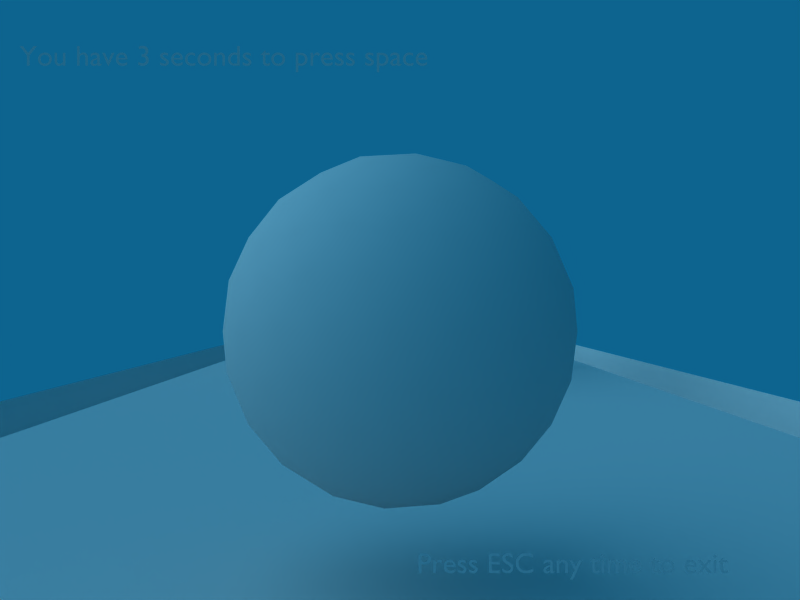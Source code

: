# Source: bowling_final.blend  (saved by Blender 2.66.0; exported with 4.5.12 LTS)
import bpy
from mathutils import Matrix  # noqa: F401  (used for matrix-valued properties, if any)

bpy.ops.wm.read_factory_settings(use_empty=True)
scene = bpy.context.scene
scene.name = 'Scene'

# ---- collections
col_collection_1 = bpy.data.collections.new('Collection 1'); scene.collection.children.link(col_collection_1)
col_collection_10 = bpy.data.collections.new('Collection 10'); scene.collection.children.link(col_collection_10)
col_collection_10.hide_render = True
col_collection_10.hide_viewport = True

# ---- world
world_world_001 = bpy.data.worlds.new('World.001'); scene.world = world_world_001
world_world_001.color = (0.05, 0.3907, 0.5611)
world_world_001.use_sun_shadow = False
world_world_001.sun_shadow_jitter_overblur = 0.0
world_world_001.cycles.sampling_method = 'MANUAL'
world_world_001.cycles.sample_map_resolution = 256

# ---- cameras
cam_camera = bpy.data.cameras.new('Camera')
cam_camera.clip_start = 1.0
cam_camera.clip_end = 100.0
cam_camera.lens = 35.0
cam_camera.sensor_width = 32.0
cam_camera.sensor_height = 18.0
cam_camera.ortho_scale = 7.314
cam_camera.dof.focus_distance = 0.0
cam_camera.dof.aperture_fstop = 128.0

# ---- lights
light_lamp = bpy.data.lights.new('Lamp', 'SUN')
light_lamp.transmission_factor = 0.0
light_lamp.angle = 1.571
light_lamp.energy = 1.0
light_lamp.shadow_buffer_clip_start = 0.5
light_lamp.shadow_soft_size = 1.0
light_lamp.shadow_cascade_max_distance = 1000.0
light_lamp.cycles.use_multiple_importance_sampling = False

# ---- meshes
me_circle = bpy.data.meshes.new('Circle')
me_circle.from_pydata([(0.3192, 1.823e-08, -0.828), (0.1449, 4.835e-09, -1.198), (0.2482, 4.879e-08, 0.02208), (0.2719, 1.335e-08, -0.9646), (0.1837, 5.795e-09, -1.152), (0.0516, 6.194e-09, -1.203), (0.09707, -0.09707, 0.3528), (0.0921, -0.0921, 0.4936), (0.03649, -0.03649, -1.203), (0.1299, -0.1299, -1.152), (0.1923, -0.1923, -0.9646), (0.254, -0.254, -0.6784), (0.2672, -0.2672, -0.4455), (0.2451, -0.2451, -0.2219), (0.1755, -0.1755, 0.02208), (0.1236, -0.1236, 0.1791), (0.0005815, -0.0005815, -1.204), (0.1025, -0.1025, -1.198), (0.1589, -0.1589, -1.076), (0.2257, -0.2257, -0.828), (0.266, -0.266, -0.5491), (0.2618, -0.2618, -0.3463), (0.2128, -0.2128, -0.08819), (0.09532, -0.09532, 1.139), (0.07087, -0.07087, 1.166), (0.03686, -0.03685, 1.192), (0.003581, -0.00358, 1.204), (0.1462, -0.1462, 0.1008), (0.1071, -0.1071, 0.272), (0.09233, -0.09233, 0.4218), (0.09922, -0.09921, 0.5807), (0.1164, -0.1164, 0.674), (0.1354, -0.1354, 0.7575), (0.1483, -0.1483, 0.8243), (0.156, -0.156, 0.8779), (0.1586, -0.1586, 0.9277), (0.1559, -0.1559, 0.9769), (0.1479, -0.1479, 1.024), (0.1347, -0.1347, 1.068), (0.1169, -0.1169, 1.107), (7.492e-08, -0.1654, 1.107), (6.54e-08, -0.1905, 1.068), (5.36e-08, -0.2091, 1.024), (5.328e-08, -0.2205, 0.9769), (5.464e-08, -0.2243, 0.9277), (5.585e-08, -0.2206, 0.8779), (5.631e-08, -0.2098, 0.8243), (5.631e-08, -0.1914, 0.7575), (4.096e-08, -0.1647, 0.674), (3.883e-08, -0.1403, 0.5807), (3.672e-08, -0.1306, 0.4218), (3.794e-08, -0.1514, 0.272), (3.888e-08, -0.2068, 0.1008), (-2.12e-08, -0.005063, 1.204), (1.525e-08, -0.05212, 1.192), (6.05e-08, -0.1002, 1.166), (7.065e-08, -0.1348, 1.139), (2.472e-08, -0.301, -0.08819), (-5.585e-09, -0.3702, -0.3463), (9.619e-09, -0.3762, -0.5491), (-5.553e-09, -0.3192, -0.828), (-6.854e-09, -0.2247, -1.076), (-4.714e-09, -0.1449, -1.198), (1.353e-08, -0.0008223, -1.204), (3.84e-08, -0.1748, 0.1791), (2.474e-08, -0.2482, 0.02208), (9.786e-09, -0.3466, -0.2219), (9.015e-09, -0.3778, -0.4455), (-4.675e-09, -0.3592, -0.6784), (-2.103e-08, -0.2719, -0.9646), (-7.699e-09, -0.1837, -1.152), (-6.974e-10, -0.0516, -1.203), (3.747e-08, -0.1303, 0.4936), (3.703e-08, -0.1373, 0.3528), (-0.09707, -0.09707, 0.3528), (-0.0921, -0.0921, 0.4936), (-0.03649, -0.03649, -1.203), (-0.1299, -0.1299, -1.152), (-0.1923, -0.1923, -0.9646), (-0.254, -0.254, -0.6784), (-0.2672, -0.2672, -0.4455), (-0.2451, -0.2451, -0.2219), (-0.1755, -0.1755, 0.02208), (-0.1236, -0.1236, 0.1791), (-0.0005815, -0.0005814, -1.204), (-0.1025, -0.1025, -1.198), (-0.1589, -0.1589, -1.076), (-0.2257, -0.2257, -0.828), (-0.266, -0.266, -0.5491), (-0.2618, -0.2618, -0.3463), (-0.2128, -0.2128, -0.08819), (-0.09532, -0.09532, 1.139), (-0.07087, -0.07087, 1.166), (-0.03686, -0.03686, 1.192), (-0.00358, -0.00358, 1.204), (-0.1462, -0.1462, 0.1008), (-0.1071, -0.1071, 0.272), (-0.09233, -0.09233, 0.4218), (-0.09921, -0.09921, 0.5807), (-0.1164, -0.1164, 0.674), (-0.1354, -0.1354, 0.7575), (-0.1483, -0.1483, 0.8243), (-0.156, -0.156, 0.8779), (-0.1586, -0.1586, 0.9277), (-0.1559, -0.1559, 0.9769), (-0.1479, -0.1479, 1.024), (-0.1347, -0.1347, 1.068), (-0.1169, -0.1169, 1.107), (-0.1654, 8.018e-08, 1.107), (-0.1905, 8.924e-08, 1.068), (-0.2091, 1.092e-07, 1.024), (-0.2205, 1.181e-07, 0.9769), (-0.2243, 1.151e-07, 0.9277), (-0.2206, 1.004e-07, 0.8779), (-0.2098, 1.064e-07, 0.8243), (-0.1914, 1.022e-07, 0.7575), (-0.1647, 1.178e-07, 0.674), (-0.1403, 1.136e-07, 0.5807), (-0.1306, 1.174e-07, 0.4218), (-0.1514, 1.146e-07, 0.272), (-0.2068, 1.211e-07, 0.1008), (-0.005063, 1.612e-07, 1.204), (-0.05212, 1.304e-07, 1.192), (-0.1002, 9.439e-08, 1.166), (-0.1348, 8.437e-08, 1.139), (-0.301, 1.355e-07, -0.08819), (-0.3702, 1.763e-07, -0.3463), (-0.3762, 1.656e-07, -0.5491), (-0.3192, 1.796e-07, -0.828), (-0.2247, 1.742e-07, -1.076), (-0.1449, 1.556e-07, -1.198), (-0.0008223, 1.288e-07, -1.204), (-0.1748, 1.197e-07, 0.1791), (-0.2482, 1.387e-07, 0.02208), (-0.3466, 1.615e-07, -0.2219), (-0.3778, 1.713e-07, -0.4455), (-0.3592, 1.79e-07, -0.6784), (-0.2719, 1.812e-07, -0.9646), (-0.1837, 1.687e-07, -1.152), (-0.0516, 1.496e-07, -1.203), (-0.1303, 1.155e-07, 0.4936), (-0.1373, 1.187e-07, 0.3528), (-0.09707, 0.09707, 0.3528), (-0.0921, 0.0921, 0.4936), (-0.03649, 0.03649, -1.203), (-0.1299, 0.1299, -1.152), (-0.1923, 0.1923, -0.9646), (-0.254, 0.254, -0.6784), (-0.2672, 0.2672, -0.4455), (-0.2451, 0.2451, -0.2219), (-0.1755, 0.1755, 0.02208), (-0.1236, 0.1236, 0.1791), (-0.0005814, 0.0005816, -1.204), (-0.1025, 0.1025, -1.198), (-0.1589, 0.1589, -1.076), (-0.2257, 0.2257, -0.828), (-0.266, 0.266, -0.5491), (-0.2618, 0.2618, -0.3463), (-0.2128, 0.2128, -0.08819), (-0.09532, 0.09532, 1.139), (-0.07087, 0.07087, 1.166), (-0.03686, 0.03686, 1.192), (-0.00358, 0.003581, 1.204), (-0.1462, 0.1462, 0.1008), (-0.1071, 0.1071, 0.272), (-0.09233, 0.09233, 0.4218), (-0.09921, 0.09922, 0.5807), (-0.1164, 0.1164, 0.674), (-0.1354, 0.1354, 0.7575), (-0.1483, 0.1483, 0.8243), (-0.156, 0.156, 0.8779), (-0.1586, 0.1586, 0.9277), (-0.1559, 0.1559, 0.9769), (-0.1479, 0.1479, 1.024), (-0.1347, 0.1347, 1.068), (-0.1169, 0.1169, 1.107), (9.877e-08, 0.1654, 1.107), (1.111e-07, 0.1905, 1.068), (1.377e-07, 0.2091, 1.024), (1.36e-07, 0.2205, 0.9769), (1.351e-07, 0.2243, 0.9277), (1.2e-07, 0.2206, 0.8779), (1.335e-07, 0.2098, 0.8243), (1.186e-07, 0.1914, 0.7575), (1.332e-07, 0.1647, 0.674), (1.206e-07, 0.1403, 0.5807), (1.233e-07, 0.1306, 0.4218), (1.221e-07, 0.1514, 0.272), (1.351e-07, 0.2068, 0.1008), (1.639e-07, 0.005064, 1.204), (1.281e-07, 0.05212, 1.192), (9.827e-08, 0.1002, 1.166), (8.879e-08, 0.1348, 1.139), (1.639e-07, 0.301, -0.08819), (2.234e-07, 0.3702, -0.3463), (2.09e-07, 0.3762, -0.5491), (1.949e-07, 0.3192, -0.828), (1.821e-07, 0.2247, -1.076), (1.63e-07, 0.1449, -1.198), (1.296e-07, 0.0008225, -1.204), (1.358e-07, 0.1748, 0.1791), (1.636e-07, 0.2482, 0.02208), (1.933e-07, 0.3466, -0.2219), (2.09e-07, 0.3778, -0.4455), (2.234e-07, 0.3592, -0.6784), (2.098e-07, 0.2719, -0.9646), (1.817e-07, 0.1837, -1.152), (1.582e-07, 0.0516, -1.203), (1.223e-07, 0.1303, 0.4936), (1.224e-07, 0.1373, 0.3528), (0.09707, 0.09707, 0.3528), (0.0921, 0.0921, 0.4936), (0.03649, 0.03649, -1.203), (0.1299, 0.1299, -1.152), (0.1923, 0.1923, -0.9646), (0.254, 0.254, -0.6784), (0.2672, 0.2672, -0.4455), (0.2451, 0.2451, -0.2219), (0.1755, 0.1755, 0.02208), (0.1236, 0.1236, 0.1791), (0.0005816, 0.0005816, -1.204), (0.1025, 0.1025, -1.198), (0.1589, 0.1589, -1.076), (0.2257, 0.2257, -0.828), (0.266, 0.266, -0.5491), (0.2618, 0.2618, -0.3463), (0.2128, 0.2128, -0.08819), (0.09532, 0.09532, 1.139), (0.07087, 0.07087, 1.166), (0.03686, 0.03686, 1.192), (0.003581, 0.00358, 1.204), (0.1462, 0.1462, 0.1008), (0.1071, 0.1071, 0.272), (0.09233, 0.09233, 0.4218), (0.09922, 0.09921, 0.5807), (0.1164, 0.1164, 0.674), (0.1354, 0.1354, 0.7575), (0.1483, 0.1483, 0.8243), (0.156, 0.156, 0.8779), (0.1586, 0.1586, 0.9277), (0.1559, 0.1559, 0.9769), (0.1479, 0.1479, 1.024), (0.1347, 0.1347, 1.068), (0.1169, 0.1169, 1.107), (0.1654, 7.44e-08, 1.107), (0.1905, 3.339e-08, 1.068), (0.2091, 1.168e-08, 1.024), (0.2205, -4.019e-09, 0.9769), (0.2243, 1.139e-09, 0.9277), (0.2206, -4.447e-09, 0.8779), (0.2098, -9.449e-09, 0.8243), (0.1914, -5.149e-09, 0.7575), (0.1647, -9.679e-09, 0.674), (0.1403, 1.452e-08, 0.5807), (0.1306, 1.599e-08, 0.4218), (0.1514, 2.43e-08, 0.272), (0.2068, 7.666e-09, 0.1008), (0.005064, 4.238e-07, 1.204), (0.05212, 2.992e-07, 1.192), (0.1002, 1.471e-07, 1.166), (0.1348, 1.082e-07, 1.139), (0.301, -3.674e-08, -0.08819), (0.3702, -1.044e-07, -0.3463), (0.3762, -7.523e-08, -0.5491), (0.2247, -3.74e-08, -1.076), (0.0008224, 1.032e-08, -1.204), (0.1748, -2.298e-09, 0.1791), (0.3466, -6.651e-08, -0.2219), (0.3778, -8.904e-08, -0.4455), (0.3592, -1.022e-07, -0.6784), (0.1303, 8.62e-09, 0.4936), (0.1373, 1.311e-08, 0.3528)], [], [(271, 6, 28, 255), (271, 254, 29, 6), (270, 7, 29, 254), (270, 253, 30, 7), (5, 8, 16, 265), (5, 1, 17, 8), (4, 9, 17, 1), (4, 264, 18, 9), (3, 10, 18, 264), (3, 0, 19, 10), (19, 0, 269, 11), (269, 263, 20, 11), (268, 12, 20, 263), (268, 262, 21, 12), (267, 13, 21, 262), (267, 261, 22, 13), (2, 14, 22, 261), (2, 256, 27, 14), (266, 15, 27, 256), (266, 255, 28, 15), (39, 244, 260, 23), (260, 259, 24, 23), (259, 258, 25, 24), (258, 257, 26, 25), (253, 252, 31, 30), (252, 251, 32, 31), (251, 250, 33, 32), (250, 249, 34, 33), (249, 248, 35, 34), (248, 247, 36, 35), (247, 246, 37, 36), (246, 245, 38, 37), (245, 244, 39, 38), (38, 39, 40, 41), (37, 38, 41, 42), (36, 37, 42, 43), (35, 36, 43, 44), (34, 35, 44, 45), (33, 34, 45, 46), (32, 33, 46, 47), (31, 32, 47, 48), (30, 31, 48, 49), (25, 26, 53, 54), (24, 25, 54, 55), (23, 24, 55, 56), (23, 56, 40, 39), (15, 28, 51, 64), (15, 64, 52, 27), (14, 27, 52, 65), (14, 65, 57, 22), (13, 22, 57, 66), (13, 66, 58, 21), (12, 21, 58, 67), (12, 67, 59, 20), (11, 20, 59, 68), (11, 68, 60, 19), (10, 19, 60, 69), (10, 69, 61, 18), (9, 18, 61, 70), (9, 70, 62, 17), (8, 17, 62, 71), (8, 71, 63, 16), (7, 30, 49, 72), (7, 72, 50, 29), (6, 29, 50, 73), (6, 73, 51, 28), (73, 74, 96, 51), (73, 50, 97, 74), (72, 75, 97, 50), (72, 49, 98, 75), (71, 76, 84, 63), (71, 62, 85, 76), (70, 77, 85, 62), (70, 61, 86, 77), (69, 78, 86, 61), (69, 60, 87, 78), (68, 79, 87, 60), (68, 59, 88, 79), (67, 80, 88, 59), (67, 58, 89, 80), (66, 81, 89, 58), (66, 57, 90, 81), (65, 82, 90, 57), (65, 52, 95, 82), (64, 83, 95, 52), (64, 51, 96, 83), (56, 91, 107, 40), (56, 55, 92, 91), (55, 54, 93, 92), (54, 53, 94, 93), (49, 48, 99, 98), (48, 47, 100, 99), (47, 46, 101, 100), (46, 45, 102, 101), (45, 44, 103, 102), (44, 43, 104, 103), (43, 42, 105, 104), (42, 41, 106, 105), (41, 40, 107, 106), (106, 107, 108, 109), (105, 106, 109, 110), (104, 105, 110, 111), (103, 104, 111, 112), (102, 103, 112, 113), (101, 102, 113, 114), (100, 101, 114, 115), (99, 100, 115, 116), (98, 99, 116, 117), (93, 94, 121, 122), (92, 93, 122, 123), (91, 92, 123, 124), (91, 124, 108, 107), (83, 96, 119, 132), (83, 132, 120, 95), (82, 95, 120, 133), (82, 133, 125, 90), (81, 90, 125, 134), (81, 134, 126, 89), (80, 89, 126, 135), (80, 135, 127, 88), (79, 88, 127, 136), (79, 136, 128, 87), (78, 87, 128, 137), (78, 137, 129, 86), (77, 86, 129, 138), (77, 138, 130, 85), (76, 85, 130, 139), (76, 139, 131, 84), (75, 98, 117, 140), (75, 140, 118, 97), (74, 97, 118, 141), (74, 141, 119, 96), (141, 142, 164, 119), (141, 118, 165, 142), (140, 143, 165, 118), (140, 117, 166, 143), (139, 144, 152, 131), (139, 130, 153, 144), (138, 145, 153, 130), (138, 129, 154, 145), (137, 146, 154, 129), (137, 128, 155, 146), (136, 147, 155, 128), (136, 127, 156, 147), (135, 148, 156, 127), (135, 126, 157, 148), (134, 149, 157, 126), (134, 125, 158, 149), (133, 150, 158, 125), (133, 120, 163, 150), (132, 151, 163, 120), (132, 119, 164, 151), (124, 159, 175, 108), (124, 123, 160, 159), (123, 122, 161, 160), (122, 121, 162, 161), (117, 116, 167, 166), (116, 115, 168, 167), (115, 114, 169, 168), (114, 113, 170, 169), (113, 112, 171, 170), (112, 111, 172, 171), (111, 110, 173, 172), (110, 109, 174, 173), (109, 108, 175, 174), (174, 175, 176, 177), (173, 174, 177, 178), (172, 173, 178, 179), (171, 172, 179, 180), (170, 171, 180, 181), (169, 170, 181, 182), (168, 169, 182, 183), (167, 168, 183, 184), (166, 167, 184, 185), (161, 162, 189, 190), (160, 161, 190, 191), (159, 160, 191, 192), (159, 192, 176, 175), (151, 164, 187, 200), (151, 200, 188, 163), (150, 163, 188, 201), (150, 201, 193, 158), (149, 158, 193, 202), (149, 202, 194, 157), (148, 157, 194, 203), (148, 203, 195, 156), (147, 156, 195, 204), (147, 204, 196, 155), (146, 155, 196, 205), (146, 205, 197, 154), (145, 154, 197, 206), (145, 206, 198, 153), (144, 153, 198, 207), (144, 207, 199, 152), (143, 166, 185, 208), (143, 208, 186, 165), (142, 165, 186, 209), (142, 209, 187, 164), (209, 210, 232, 187), (209, 186, 233, 210), (208, 211, 233, 186), (208, 185, 234, 211), (207, 212, 220, 199), (207, 198, 221, 212), (206, 213, 221, 198), (206, 197, 222, 213), (205, 214, 222, 197), (205, 196, 223, 214), (204, 215, 223, 196), (204, 195, 224, 215), (203, 216, 224, 195), (203, 194, 225, 216), (202, 217, 225, 194), (202, 193, 226, 217), (201, 218, 226, 193), (201, 188, 231, 218), (200, 219, 231, 188), (200, 187, 232, 219), (192, 227, 243, 176), (192, 191, 228, 227), (191, 190, 229, 228), (190, 189, 230, 229), (185, 184, 235, 234), (184, 183, 236, 235), (183, 182, 237, 236), (182, 181, 238, 237), (181, 180, 239, 238), (180, 179, 240, 239), (179, 178, 241, 240), (178, 177, 242, 241), (177, 176, 243, 242), (242, 243, 244, 245), (241, 242, 245, 246), (240, 241, 246, 247), (239, 240, 247, 248), (238, 239, 248, 249), (237, 238, 249, 250), (236, 237, 250, 251), (235, 236, 251, 252), (234, 235, 252, 253), (229, 230, 257, 258), (228, 229, 258, 259), (227, 228, 259, 260), (227, 260, 244, 243), (219, 232, 255, 266), (219, 266, 256, 231), (218, 231, 256, 2), (218, 2, 261, 226), (217, 226, 261, 267), (217, 267, 262, 225), (216, 225, 262, 268), (216, 268, 263, 224), (215, 224, 263, 269), (0, 223, 215, 269), (0, 3, 214, 223), (214, 3, 264, 222), (213, 222, 264, 4), (213, 4, 1, 221), (212, 221, 1, 5), (212, 5, 265, 220), (211, 234, 253, 270), (211, 270, 254, 233), (210, 233, 254, 271), (210, 271, 255, 232)])
me_circle.polygons.foreach_set('use_smooth', [True] * 264)
me_circle.materials.append(None)
me_circle.use_remesh_preserve_volume = False
me_circle.use_remesh_preserve_attributes = False
me_circle.use_mirror_vertex_groups = False
me_circle.update()
me_plane_001 = bpy.data.meshes.new('Plane.001')
me_plane_001.from_pydata([(1.0, 1.0, 0.0), (1.0, -1.0, 0.0), (-1.0, -1.0, 0.0), (-1.0, 1.0, 0.0)], [], [(0, 1, 2, 3)])
me_plane_001.use_remesh_preserve_volume = False
me_plane_001.use_remesh_preserve_attributes = False
me_plane_001.use_mirror_vertex_groups = False
me_plane_001.update()
me_plane = bpy.data.meshes.new('Plane')
me_plane.from_pydata([(2.9, 28.4, 0.0), (2.9, -28.45, 0.0), (-2.9, -28.45, 0.0), (-2.9, 28.4, 0.0), (2.9, -3.815e-06, 0.0), (-2.9, 4.768e-06, 0.0), (2.9, 14.5, 0.0), (2.9, -14.5, 0.0), (-2.9, -14.5, 0.0), (-2.9, 14.5, 0.0), (2.9, 21.75, 0.0), (2.9, 7.25, 0.0), (2.9, -21.75, 0.0), (2.9, -7.25, 0.0), (-2.9, -21.75, 0.0), (-2.9, -7.25, 0.0), (-2.9, 21.75, 0.0), (-2.9, 7.25, 0.0), (2.9, 25.37, 0.0), (2.9, 18.12, 0.0), (2.9, 3.625, 0.0), (2.9, 10.87, 0.0), (2.9, -25.38, 0.0), (2.9, -18.13, 0.0), (2.9, -3.625, 0.0), (2.9, -10.88, 0.0), (-2.9, -25.37, 0.0), (-2.9, -18.12, 0.0), (-2.9, -10.87, 0.0), (-2.9, -3.625, 0.0), (-2.9, 25.38, 0.0), (-2.9, 18.13, 0.0), (-2.9, 10.88, 0.0), (-2.9, 3.625, 0.0), (-3.185, -28.45, -0.3244), (-3.182, -25.32, -0.3368), (-3.182, -21.72, -0.3373), (-3.182, -18.1, -0.3373), (-3.182, -14.48, -0.3373), (-3.182, -7.24, -0.3373), (-3.182, -10.86, -0.3373), (-3.182, -3.62, -0.3373), (-3.182, 4.564e-06, -0.3373), (-3.185, 28.46, -0.3244), (-3.182, 25.32, -0.3368), (-3.182, 21.72, -0.3373), (-3.182, 18.1, -0.3373), (-3.182, 14.48, -0.3373), (-3.182, 7.24, -0.3373), (-3.182, 10.86, -0.3373), (-3.182, 3.62, -0.3373), (-3.872, -28.45, -0.3216), (-3.881, -25.32, -0.3334), (-3.881, -21.72, -0.334), (-3.881, -18.1, -0.334), (-3.881, -14.48, -0.334), (-3.881, -10.86, -0.334), (-3.881, -7.238, -0.334), (-3.881, -3.619, -0.334), (-3.881, 4.522e-06, -0.334), (-3.881, 25.32, -0.3334), (-3.872, 28.46, -0.3216), (-3.881, 21.72, -0.334), (-3.881, 18.1, -0.334), (-3.881, 14.48, -0.334), (-3.881, 10.86, -0.334), (-3.881, 7.238, -0.334), (-3.881, 3.619, -0.334), (-4.016, -25.3, -0.02015), (-4.006, -28.45, -0.04627), (-4.016, -21.72, -0.01866), (-4.016, -18.1, -0.01866), (-4.016, -14.48, -0.01866), (-4.016, -7.238, -0.01866), (-4.016, -10.86, -0.01866), (-4.016, -3.619, -0.01866), (-4.016, 4.536e-06, -0.01866), (-4.006, 28.49, -0.04627), (-4.016, 25.3, -0.02015), (-4.016, 21.72, -0.01866), (-4.016, 18.1, -0.01866), (-4.016, 14.48, -0.01866), (-4.016, 7.238, -0.01866), (-4.016, 10.86, -0.01866), (-4.016, 3.619, -0.01866), (3.185, 28.46, -0.3244), (3.182, 25.32, -0.3368), (3.182, 21.72, -0.3373), (3.182, 18.1, -0.3373), (3.182, 14.48, -0.3373), (3.182, 7.24, -0.3373), (3.182, 3.62, -0.3373), (3.182, -4.047e-06, -0.3373), (3.182, 10.86, -0.3373), (3.185, -28.45, -0.3244), (3.182, -25.32, -0.3368), (3.182, -21.72, -0.3373), (3.182, -18.1, -0.3373), (3.182, -14.48, -0.3373), (3.182, -7.24, -0.3373), (3.182, -3.62, -0.3373), (3.182, -10.86, -0.3373), (3.872, 28.46, -0.3216), (3.881, 25.32, -0.3334), (3.881, 21.72, -0.334), (3.881, 18.1, -0.334), (3.881, 14.48, -0.334), (3.881, 7.238, -0.334), (3.881, 3.619, -0.334), (3.881, -4.077e-06, -0.334), (3.881, 10.86, -0.334), (3.872, -28.45, -0.3216), (3.881, -25.32, -0.3334), (3.881, -21.72, -0.334), (3.881, -18.1, -0.334), (3.881, -14.48, -0.334), (3.881, -7.238, -0.334), (3.881, -3.619, -0.334), (3.881, -10.86, -0.334), (4.006, 28.49, -0.04627), (4.016, 25.3, -0.02015), (4.016, 21.72, -0.01866), (4.016, 18.1, -0.01866), (4.016, 14.48, -0.01866), (4.016, 7.238, -0.01866), (4.016, 3.619, -0.01866), (4.016, -4.084e-06, -0.01866), (4.016, 10.86, -0.01866), (4.006, -28.45, -0.04627), (4.016, -25.3, -0.02015), (4.016, -21.72, -0.01866), (4.016, -18.1, -0.01866), (4.016, -14.48, -0.01866), (4.016, -7.238, -0.01866), (4.016, -3.619, -0.01866), (4.016, -10.86, -0.01866), (3.539, 25.32, -0.3789), (3.539, 28.46, -0.3765), (3.539, 21.72, -0.3789), (3.539, 18.1, -0.3789), (3.539, 14.48, -0.3789), (3.539, 3.619, -0.3789), (3.539, 7.239, -0.3789), (3.539, -4.071e-06, -0.3789), (3.539, 10.86, -0.3789), (3.539, -28.45, -0.3765), (3.539, -25.32, -0.3789), (3.539, -21.72, -0.3789), (3.539, -18.1, -0.3789), (3.539, -14.48, -0.3789), (3.539, -7.239, -0.3789), (3.539, -3.619, -0.3789), (3.539, -10.86, -0.3789), (-3.539, -25.32, -0.3789), (-3.539, -28.45, -0.3765), (-3.539, -21.72, -0.3789), (-3.539, -18.1, -0.3789), (-3.539, -14.48, -0.3789), (-3.539, -7.239, -0.3789), (-3.539, -10.86, -0.3789), (-3.539, -3.619, -0.3789), (-3.539, 4.523e-06, -0.3789), (-3.539, 28.46, -0.3765), (-3.539, 25.32, -0.3789), (-3.539, 21.72, -0.3789), (-3.539, 18.1, -0.3789), (-3.539, 14.48, -0.3789), (-3.539, 10.86, -0.3789), (-3.539, 7.239, -0.3789), (-3.539, 3.619, -0.3789)], [], [(18, 0, 3, 30), (30, 16, 10, 18), (16, 31, 19, 10), (31, 9, 6, 19), (9, 32, 21, 6), (32, 17, 11, 21), (17, 33, 20, 11), (33, 5, 4, 20), (5, 29, 24, 4), (29, 15, 13, 24), (15, 28, 25, 13), (28, 8, 7, 25), (8, 27, 23, 7), (27, 14, 12, 23), (14, 26, 22, 12), (26, 2, 1, 22), (2, 26, 35, 34), (26, 14, 36, 35), (14, 27, 37, 36), (27, 8, 38, 37), (28, 15, 39, 40), (8, 28, 40, 38), (15, 29, 41, 39), (29, 5, 42, 41), (30, 3, 43, 44), (16, 30, 44, 45), (31, 16, 45, 46), (9, 31, 46, 47), (17, 32, 49, 48), (32, 9, 47, 49), (33, 17, 48, 50), (5, 33, 50, 42), (51, 52, 68, 69), (52, 53, 70, 68), (53, 54, 71, 70), (54, 55, 72, 71), (56, 57, 73, 74), (55, 56, 74, 72), (57, 58, 75, 73), (58, 59, 76, 75), (60, 61, 77, 78), (62, 60, 78, 79), (63, 62, 79, 80), (64, 63, 80, 81), (66, 65, 83, 82), (65, 64, 81, 83), (67, 66, 82, 84), (59, 67, 84, 76), (0, 18, 86, 85), (18, 10, 87, 86), (10, 19, 88, 87), (19, 6, 89, 88), (11, 20, 91, 90), (20, 4, 92, 91), (21, 11, 90, 93), (6, 21, 93, 89), (22, 1, 94, 95), (12, 22, 95, 96), (23, 12, 96, 97), (7, 23, 97, 98), (24, 13, 99, 100), (4, 24, 100, 92), (13, 25, 101, 99), (25, 7, 98, 101), (102, 103, 120, 119), (103, 104, 121, 120), (104, 105, 122, 121), (105, 106, 123, 122), (107, 108, 125, 124), (108, 109, 126, 125), (110, 107, 124, 127), (106, 110, 127, 123), (112, 111, 128, 129), (113, 112, 129, 130), (114, 113, 130, 131), (115, 114, 131, 132), (117, 116, 133, 134), (109, 117, 134, 126), (116, 118, 135, 133), (118, 115, 132, 135), (86, 136, 137, 85), (136, 103, 102, 137), (87, 138, 136, 86), (138, 104, 103, 136), (88, 139, 138, 87), (139, 105, 104, 138), (89, 140, 139, 88), (140, 106, 105, 139), (91, 141, 142, 90), (141, 108, 107, 142), (92, 143, 141, 91), (143, 109, 108, 141), (90, 142, 144, 93), (142, 107, 110, 144), (93, 144, 140, 89), (144, 110, 106, 140), (94, 145, 146, 95), (145, 111, 112, 146), (95, 146, 147, 96), (146, 112, 113, 147), (96, 147, 148, 97), (147, 113, 114, 148), (97, 148, 149, 98), (148, 114, 115, 149), (99, 150, 151, 100), (150, 116, 117, 151), (100, 151, 143, 92), (151, 117, 109, 143), (101, 152, 150, 99), (152, 118, 116, 150), (98, 149, 152, 101), (149, 115, 118, 152), (35, 153, 154, 34), (153, 52, 51, 154), (36, 155, 153, 35), (155, 53, 52, 153), (37, 156, 155, 36), (156, 54, 53, 155), (38, 157, 156, 37), (157, 55, 54, 156), (39, 158, 159, 40), (158, 57, 56, 159), (40, 159, 157, 38), (159, 56, 55, 157), (41, 160, 158, 39), (160, 58, 57, 158), (42, 161, 160, 41), (161, 59, 58, 160), (43, 162, 163, 44), (162, 61, 60, 163), (44, 163, 164, 45), (163, 60, 62, 164), (45, 164, 165, 46), (164, 62, 63, 165), (46, 165, 166, 47), (165, 63, 64, 166), (49, 167, 168, 48), (167, 65, 66, 168), (47, 166, 167, 49), (166, 64, 65, 167), (48, 168, 169, 50), (168, 66, 67, 169), (50, 169, 161, 42), (169, 67, 59, 161)])
me_plane.use_remesh_preserve_volume = False
me_plane.use_remesh_preserve_attributes = False
me_plane.use_mirror_vertex_groups = False
me_plane.update()
me_sphere = bpy.data.meshes.new('Sphere')
me_sphere.from_pydata([(0.0, 0.0, -0.6), (0.4342, -0.3154, -0.2683), (-0.1658, -0.5104, -0.2683), (-0.5367, 0.0, -0.2683), (-0.1658, 0.5104, -0.2683), (0.4342, 0.3154, -0.2683), (0.1658, -0.5104, 0.2683), (-0.4342, -0.3154, 0.2683), (-0.4342, 0.3154, 0.2683), (0.1658, 0.5104, 0.2683), (0.5367, 0.0, 0.2683), (0.0, 0.0, 0.6), (0.2552, -0.1854, -0.5104), (-0.09747, -0.3, -0.5104), (0.1577, -0.4854, -0.3154), (0.2552, 0.1854, -0.5104), (0.5104, 0.0, -0.3154), (-0.3154, 0.0, -0.5104), (-0.4129, -0.3, -0.3154), (-0.09747, 0.3, -0.5104), (-0.4129, 0.3, -0.3154), (0.1577, 0.4854, -0.3154), (0.5706, 0.1854, 0.0), (0.5706, -0.1854, 0.0), (0.3527, -0.4854, 0.0), (0.0, -0.6, 0.0), (-0.3527, -0.4854, 0.0), (-0.5706, -0.1854, 0.0), (-0.5706, 0.1854, 0.0), (-0.3527, 0.4854, 0.0), (0.0, 0.6, 0.0), (0.3527, 0.4854, 0.0), (0.4129, -0.3, 0.3154), (-0.1577, -0.4854, 0.3154), (-0.5104, 0.0, 0.3154), (-0.1577, 0.4854, 0.3154), (0.4129, 0.3, 0.3154), (0.3154, 0.0, 0.5104), (0.09747, -0.3, 0.5104), (-0.2552, -0.1854, 0.5104), (-0.2552, 0.1854, 0.5104), (0.09747, 0.3, 0.5104), (0.1326, -0.09637, -0.5772), (0.3583, -0.2603, -0.4048), (-0.1369, -0.4212, -0.4048), (-0.05067, -0.1559, -0.5772), (-0.004215, -0.5176, -0.3034), (0.3077, -0.4163, -0.3034), (0.1326, 0.09637, -0.5772), (0.3583, 0.2603, -0.4048), (0.491, -0.164, -0.3034), (0.491, 0.164, -0.3034), (-0.164, 0.0, -0.5772), (-0.4429, 0.0, -0.4048), (-0.3008, -0.4212, -0.3034), (-0.4936, -0.1559, -0.3034), (-0.05067, 0.1559, -0.5772), (-0.1369, 0.4212, -0.4048), (-0.4936, 0.1559, -0.3034), (-0.3008, 0.4212, -0.3034), (-0.004215, 0.5176, -0.3034), (0.3077, 0.4163, -0.3034), (0.5223, 0.2603, -0.1395), (0.5756, 0.09637, 0.1395), (0.5223, -0.2603, -0.1395), (0.5756, -0.09637, 0.1395), (0.409, -0.4163, -0.1395), (0.2695, -0.5176, 0.1395), (-0.0862, -0.5772, -0.1395), (0.0862, -0.5772, 0.1395), (-0.2695, -0.5176, -0.1395), (-0.409, -0.4163, 0.1395), (-0.5756, -0.09637, -0.1395), (-0.5223, -0.2603, 0.1395), (-0.5756, 0.09637, -0.1395), (-0.5223, 0.2603, 0.1395), (-0.2695, 0.5176, -0.1395), (-0.409, 0.4163, 0.1395), (-0.0862, 0.5772, -0.1395), (0.0862, 0.5772, 0.1395), (0.409, 0.4163, -0.1395), (0.2695, 0.5176, 0.1395), (0.3008, -0.4212, 0.3034), (0.4936, -0.1559, 0.3034), (0.004215, -0.5176, 0.3034), (-0.3077, -0.4163, 0.3034), (-0.491, -0.164, 0.3034), (-0.491, 0.164, 0.3034), (-0.3077, 0.4163, 0.3034), (0.004215, 0.5176, 0.3034), (0.3008, 0.4212, 0.3034), (0.4936, 0.1559, 0.3034), (0.4429, 0.0, 0.4048), (0.164, 0.0, 0.5772), (0.1369, -0.4212, 0.4048), (0.05067, -0.1559, 0.5772), (-0.3583, -0.2603, 0.4048), (-0.1326, -0.09637, 0.5772), (-0.3583, 0.2603, 0.4048), (-0.1326, 0.09637, 0.5772), (0.1369, 0.4212, 0.4048), (0.05067, 0.1559, 0.5772), (0.2171, -0.3527, -0.4342), (0.08292, -0.2552, -0.5367), (0.03167, -0.4129, -0.4342), (0.4025, -0.09747, -0.4342), (0.2683, 0.0, -0.5367), (0.4025, 0.09747, -0.4342), (-0.2683, -0.3154, -0.4342), (-0.2171, -0.1577, -0.5367), (-0.3829, -0.1577, -0.4342), (-0.3829, 0.1577, -0.4342), (-0.2171, 0.1577, -0.5367), (-0.2683, 0.3154, -0.4342), (0.03167, 0.4129, -0.4342), (0.08292, 0.2552, -0.5367), (0.2171, 0.3527, -0.4342), (0.5683, -0.09747, -0.1658), (0.5683, 0.09747, -0.1658), (0.6, 0.0, 0.0), (0.08292, -0.5706, -0.1658), (0.2683, -0.5104, -0.1658), (0.1854, -0.5706, 0.0), (-0.5171, -0.2552, -0.1658), (-0.4025, -0.4129, -0.1658), (-0.4854, -0.3527, 0.0), (-0.4025, 0.4129, -0.1658), (-0.5171, 0.2552, -0.1658), (-0.4854, 0.3527, 0.0), (0.2683, 0.5104, -0.1658), (0.08292, 0.5706, -0.1658), (0.1854, 0.5706, 0.0), (0.5171, -0.2552, 0.1658), (0.4854, -0.3527, 0.0), (0.4025, -0.4129, 0.1658), (-0.08292, -0.5706, 0.1658), (-0.1854, -0.5706, 0.0), (-0.2683, -0.5104, 0.1658), (-0.5683, -0.09747, 0.1658), (-0.6, 0.0, 0.0), (-0.5683, 0.09747, 0.1658), (-0.2683, 0.5104, 0.1658), (-0.1854, 0.5706, 0.0), (-0.08292, 0.5706, 0.1658), (0.4025, 0.4129, 0.1658), (0.4854, 0.3527, 0.0), (0.5171, 0.2552, 0.1658), (0.2683, -0.3154, 0.4342), (0.3829, -0.1577, 0.4342), (0.2171, -0.1577, 0.5367), (-0.2171, -0.3527, 0.4342), (-0.03167, -0.4129, 0.4342), (-0.08292, -0.2552, 0.5367), (-0.4025, 0.09747, 0.4342), (-0.4025, -0.09747, 0.4342), (-0.2683, 0.0, 0.5367), (-0.03167, 0.4129, 0.4342), (-0.2171, 0.3527, 0.4342), (-0.08292, 0.2552, 0.5367), (0.3829, 0.1577, 0.4342), (0.2683, 0.3154, 0.4342), (0.2171, 0.1577, 0.5367)], [], [(102, 47, 14), (47, 102, 43), (12, 43, 102), (43, 1, 47), (102, 103, 12), (103, 102, 104), (14, 104, 102), (104, 13, 103), (44, 46, 2), (46, 44, 104), (13, 104, 44), (104, 14, 46), (45, 103, 13), (103, 45, 42), (0, 42, 45), (42, 12, 103), (105, 16, 50), (50, 43, 105), (12, 105, 43), (43, 50, 1), (105, 12, 106), (106, 107, 105), (16, 105, 107), (107, 106, 15), (49, 5, 51), (51, 107, 49), (15, 49, 107), (107, 51, 16), (48, 15, 106), (106, 42, 48), (0, 48, 42), (42, 106, 12), (108, 54, 18), (54, 108, 44), (13, 44, 108), (44, 2, 54), (108, 109, 13), (109, 108, 110), (18, 110, 108), (110, 17, 109), (53, 55, 3), (55, 53, 110), (17, 110, 53), (110, 18, 55), (52, 109, 17), (109, 52, 45), (0, 45, 52), (45, 13, 109), (111, 58, 20), (58, 111, 53), (17, 53, 111), (53, 3, 58), (111, 112, 17), (112, 111, 113), (20, 113, 111), (113, 19, 112), (57, 59, 4), (59, 57, 113), (19, 113, 57), (113, 20, 59), (56, 112, 19), (112, 56, 52), (0, 52, 56), (52, 17, 112), (114, 60, 21), (60, 114, 57), (19, 57, 114), (57, 4, 60), (114, 115, 19), (115, 114, 116), (21, 116, 114), (116, 15, 115), (49, 61, 5), (61, 49, 116), (15, 116, 49), (116, 21, 61), (48, 115, 15), (115, 48, 56), (0, 56, 48), (56, 19, 115), (117, 23, 64), (64, 50, 117), (16, 117, 50), (50, 64, 1), (117, 16, 118), (118, 119, 117), (23, 117, 119), (119, 118, 22), (63, 10, 65), (65, 119, 63), (22, 63, 119), (119, 65, 23), (62, 22, 118), (118, 51, 62), (5, 62, 51), (51, 118, 16), (120, 25, 68), (68, 46, 120), (14, 120, 46), (46, 68, 2), (120, 14, 121), (121, 122, 120), (25, 120, 122), (122, 121, 24), (67, 6, 69), (69, 122, 67), (24, 67, 122), (122, 69, 25), (66, 24, 121), (121, 47, 66), (1, 66, 47), (47, 121, 14), (123, 27, 72), (72, 55, 123), (18, 123, 55), (55, 72, 3), (123, 18, 124), (124, 125, 123), (27, 123, 125), (125, 124, 26), (71, 7, 73), (73, 125, 71), (26, 71, 125), (125, 73, 27), (70, 26, 124), (124, 54, 70), (2, 70, 54), (54, 124, 18), (126, 29, 76), (76, 59, 126), (20, 126, 59), (59, 76, 4), (126, 20, 127), (127, 128, 126), (29, 126, 128), (128, 127, 28), (75, 8, 77), (77, 128, 75), (28, 75, 128), (128, 77, 29), (74, 28, 127), (127, 58, 74), (3, 74, 58), (58, 127, 20), (129, 31, 80), (80, 61, 129), (21, 129, 61), (61, 80, 5), (129, 21, 130), (130, 131, 129), (31, 129, 131), (131, 130, 30), (79, 9, 81), (81, 131, 79), (30, 79, 131), (131, 81, 31), (78, 30, 130), (130, 60, 78), (4, 78, 60), (60, 130, 21), (132, 83, 32), (83, 132, 65), (23, 65, 132), (65, 10, 83), (132, 133, 23), (133, 132, 134), (32, 134, 132), (134, 24, 133), (67, 82, 6), (82, 67, 134), (24, 134, 67), (134, 32, 82), (66, 133, 24), (133, 66, 64), (1, 64, 66), (64, 23, 133), (135, 84, 33), (84, 135, 69), (25, 69, 135), (69, 6, 84), (135, 136, 25), (136, 135, 137), (33, 137, 135), (137, 26, 136), (71, 85, 7), (85, 71, 137), (26, 137, 71), (137, 33, 85), (70, 136, 26), (136, 70, 68), (2, 68, 70), (68, 25, 136), (138, 86, 34), (86, 138, 73), (27, 73, 138), (73, 7, 86), (138, 139, 27), (139, 138, 140), (34, 140, 138), (140, 28, 139), (75, 87, 8), (87, 75, 140), (28, 140, 75), (140, 34, 87), (74, 139, 28), (139, 74, 72), (3, 72, 74), (72, 27, 139), (141, 88, 35), (88, 141, 77), (29, 77, 141), (77, 8, 88), (141, 142, 29), (142, 141, 143), (35, 143, 141), (143, 30, 142), (79, 89, 9), (89, 79, 143), (30, 143, 79), (143, 35, 89), (78, 142, 30), (142, 78, 76), (4, 76, 78), (76, 29, 142), (144, 90, 36), (90, 144, 81), (31, 81, 144), (81, 9, 90), (144, 145, 31), (145, 144, 146), (36, 146, 144), (146, 22, 145), (63, 91, 10), (91, 63, 146), (22, 146, 63), (146, 36, 91), (62, 145, 22), (145, 62, 80), (5, 80, 62), (80, 31, 145), (147, 38, 94), (94, 82, 147), (32, 147, 82), (82, 94, 6), (147, 32, 148), (148, 149, 147), (38, 147, 149), (149, 148, 37), (93, 11, 95), (95, 149, 93), (37, 93, 149), (149, 95, 38), (92, 37, 148), (148, 83, 92), (10, 92, 83), (83, 148, 32), (150, 39, 96), (96, 85, 150), (33, 150, 85), (85, 96, 7), (150, 33, 151), (151, 152, 150), (39, 150, 152), (152, 151, 38), (95, 11, 97), (97, 152, 95), (38, 95, 152), (152, 97, 39), (94, 38, 151), (151, 84, 94), (6, 94, 84), (84, 151, 33), (153, 40, 98), (98, 87, 153), (34, 153, 87), (87, 98, 8), (153, 34, 154), (154, 155, 153), (40, 153, 155), (155, 154, 39), (97, 11, 99), (99, 155, 97), (39, 97, 155), (155, 99, 40), (96, 39, 154), (154, 86, 96), (7, 96, 86), (86, 154, 34), (156, 41, 100), (100, 89, 156), (35, 156, 89), (89, 100, 9), (156, 35, 157), (157, 158, 156), (41, 156, 158), (158, 157, 40), (99, 11, 101), (101, 158, 99), (40, 99, 158), (158, 101, 41), (98, 40, 157), (157, 88, 98), (8, 98, 88), (88, 157, 35), (159, 37, 92), (92, 91, 159), (36, 159, 91), (91, 92, 10), (159, 36, 160), (160, 161, 159), (37, 159, 161), (161, 160, 41), (101, 11, 93), (93, 161, 101), (41, 101, 161), (161, 93, 37), (100, 41, 160), (160, 90, 100), (9, 100, 90), (90, 160, 36)])
me_sphere.polygons.foreach_set('use_smooth', [True] * 320)
me_sphere.use_remesh_preserve_volume = False
me_sphere.use_remesh_preserve_attributes = False
me_sphere.use_mirror_vertex_groups = False
me_sphere.update()
me_circle_001 = bpy.data.meshes.new('Circle.001')
me_circle_001.from_pydata([(0.601, 0.7084, 4.753e-10), (0.6983, 0.5589, 4.665e-10), (0.7705, 0.3885, 4.665e-10), (0.815, 0.2036, 4.655e-10), (0.83, 0.01093, 4.324e-10), (0.8149, -0.1862, -2.355e-12), (0.7714, -0.4021, -2.745e-09), (0.6961, -0.6764, -1.186e-08), (0.5844, -1.025, -2.931e-08), (0.4811, -1.421, -5.336e-08), (0.4393, -2.101, -9.872e-08), (0.5278, -2.738, -1.421e-07), (0.7641, -3.468, -1.821e-07), (-0.02479, 1.086, 6.048e-09), (0.1618, 1.04, 4.527e-09), (0.348, 0.9371, 1.613e-09), (0.4826, 0.8331, 6.34e-10), (1.155, -4.252, -2.124e-07), (1.438, -5.308, -2.551e-07), (1.463, -6.138, -2.893e-07), (1.229, -7.283, -3.365e-07), (0.8391, -8.307, -3.787e-07), (0.5425, -8.776, -3.983e-07), (-0.02479, -8.794, -3.991e-07), (0.6274, -3.133, -1.654e-07), (0.9378, -3.798, -1.951e-07), (1.342, -4.8, -2.343e-07), (1.47, -5.714, -2.718e-07), (1.393, -6.667, -3.111e-07), (1.033, -7.847, -3.597e-07), (0.6735, -8.611, -3.913e-07), (0.1858, -8.791, -3.992e-07), (0.438, -1.794, -7.757e-08), (0.4679, -2.396, -1.196e-07)], [(0, 1), (1, 2), (2, 3), (3, 4), (4, 5), (5, 6), (6, 7), (7, 8), (8, 9), (13, 14), (14, 15), (15, 16), (0, 16), (11, 24), (12, 24), (12, 25), (17, 25), (17, 26), (18, 26), (18, 27), (19, 27), (19, 28), (20, 28), (20, 29), (21, 29), (21, 30), (22, 30), (22, 31), (23, 31), (9, 32), (10, 32), (10, 33), (11, 33)], [])
me_circle_001.use_remesh_preserve_volume = False
me_circle_001.use_remesh_preserve_attributes = False
me_circle_001.use_mirror_vertex_groups = False
me_circle_001.update()

# ---- curves / text
txt_text = bpy.data.curves.new('Text', 'FONT')
txt_text.dimensions = '2D'
txt_text.body = 'You have 3 seconds to press space'
txt_text.use_path_clamp = True
txt_text.bevel_resolution = 0
txt_text.size = 0.08
txt_text_002 = bpy.data.curves.new('Text.002', 'FONT')
txt_text_002.dimensions = '2D'
txt_text_002.body = 'Press ESC any time to exit'
txt_text_002.use_path_clamp = True
txt_text_002.bevel_resolution = 0
txt_text_002.size = 0.08

# ---- objects
ob_text = bpy.data.objects.new('Text', txt_text)
ob_pine_005 = bpy.data.objects.new('Pine.005', me_circle)
ob_pine_004 = bpy.data.objects.new('Pine.004', me_circle)
ob_pine_003 = bpy.data.objects.new('Pine.003', me_circle)
ob_pine_002 = bpy.data.objects.new('Pine.002', me_circle)
ob_pine_001 = bpy.data.objects.new('Pine.001', me_circle)
ob_plane_001 = bpy.data.objects.new('Plane.001', me_plane_001)
ob_lamp = bpy.data.objects.new('Lamp', light_lamp)
ob_pine = bpy.data.objects.new('Pine', me_circle)
ob_plane = bpy.data.objects.new('Plane', me_plane)
ob_ball = bpy.data.objects.new('Ball', me_sphere)
ob_camera = bpy.data.objects.new('Camera', cam_camera)
ob_text_001 = bpy.data.objects.new('Text.001', txt_text_002)
ob_circle_001 = bpy.data.objects.new('Circle.001', me_circle_001)

# ---- transforms, parenting, visibility, modifiers, constraints
ob_text.location = (-0.6523, -28.5, 2.402)
ob_text.rotation_euler = (1.571, -0.0, 0.0)
ob_text.scale = (0.6179, 0.6179, 0.6179)
ob_text.lineart.crease_threshold = 0.0
ob_pine_005.location = (-1.385, -16.52, 2.412)
ob_pine_005.lock_rotations_4d = False
ob_pine_005.empty_display_type = 'ARROWS'
ob_pine_005.color = (0.0, 0.0, 0.0, 1.0)
ob_pine_005.lineart.crease_threshold = 0.0
ob_pine_004.location = (0.1497, -16.43, 2.412)
ob_pine_004.lock_rotations_4d = False
ob_pine_004.empty_display_type = 'ARROWS'
ob_pine_004.color = (0.0, 0.0, 0.0, 1.0)
ob_pine_004.lineart.crease_threshold = 0.0
ob_pine_003.location = (1.528, -16.4, 2.412)
ob_pine_003.lock_rotations_4d = False
ob_pine_003.empty_display_type = 'ARROWS'
ob_pine_003.color = (0.0, 0.0, 0.0, 1.0)
ob_pine_003.lineart.crease_threshold = 0.0
ob_pine_002.location = (0.8389, -17.83, 2.412)
ob_pine_002.lock_rotations_4d = False
ob_pine_002.empty_display_type = 'ARROWS'
ob_pine_002.color = (0.0, 0.0, 0.0, 1.0)
ob_pine_002.lineart.crease_threshold = 0.0
ob_pine_001.location = (-0.6045, -17.85, 2.412)
ob_pine_001.lock_rotations_4d = False
ob_pine_001.empty_display_type = 'ARROWS'
ob_pine_001.color = (0.0, 0.0, 0.0, 1.0)
ob_pine_001.lineart.crease_threshold = 0.0
ob_plane_001.location = (-0.04966, 67.33, -16.2)
ob_plane_001.scale = (-22.3, -22.3, -22.3)
ob_plane_001.lock_rotations_4d = False
ob_plane_001.empty_display_type = 'ARROWS'
ob_plane_001.color = (0.0, 0.0, 0.0, 1.0)
ob_plane_001.lineart.crease_threshold = 0.0
ob_lamp.location = (-9.568, -2.426, 3.84)
ob_lamp.rotation_euler = (0.3578, -0.7391, -0.2467)
ob_lamp.lock_rotations_4d = False
ob_lamp.empty_display_type = 'ARROWS'
ob_lamp.color = (0.0, 0.0, 0.0, 1.0)
ob_lamp.lineart.crease_threshold = 0.0
ob_pine.location = (0.08469, -19.38, 2.412)
ob_pine.lock_rotations_4d = False
ob_pine.empty_display_type = 'ARROWS'
ob_pine.color = (0.0, 0.0, 0.0, 1.0)
ob_pine.lineart.crease_threshold = 0.0
ob_plane.location = (0.0, 5.542, 1.0)
ob_plane.scale = (1.0, 1.242, 1.0)
ob_plane.lock_rotations_4d = False
ob_plane.empty_display_type = 'ARROWS'
ob_plane.color = (0.0, 0.0, 0.0, 1.0)
ob_plane.lineart.crease_threshold = 0.0
ob_ball.location = (0.0, -27.0, 1.9)
ob_ball.lock_rotations_4d = False
ob_ball.empty_display_type = 'ARROWS'
ob_ball.color = (0.0, 0.0, 0.0, 1.0)
ob_ball.lineart.crease_threshold = 0.0
ob_camera.location = (0.0, -30.0, 2.0)
ob_camera.rotation_euler = (1.571, 2.22e-16, 2.22e-16)
ob_camera.lock_rotations_4d = False
ob_camera.empty_display_type = 'ARROWS'
ob_camera.color = (0.0, 0.0, 0.0, 0.0)
ob_camera.display_type = 'WIRE'
ob_camera.lineart.crease_threshold = 0.0
ob_text_001.parent = ob_camera
ob_text_001.matrix_parent_inverse = Matrix(((1.0, 2.22e-16, -2.22e-16, 7.105e-15), (2.22e-16, -4.47e-08, 1.0, -2.0), (2.22e-16, -1.0, -4.371e-08, -30.0), (0.0, 0.0, 0.0, 1.0)))
ob_text_001.location = (0.02837, -28.5, 1.532)
ob_text_001.rotation_euler = (1.571, -0.0, 0.0)
ob_text_001.scale = (0.6179, 0.6179, 0.6179)
ob_text_001.color = (0.0, 0.0, 0.0, 1.0)
ob_text_001.lineart.crease_threshold = 0.0
ob_circle_001.location = (-0.4465, 0.0, 2.756)
ob_circle_001.rotation_euler = (1.571, 2.22e-16, 2.22e-16)
ob_circle_001.scale = (0.7058, 0.7058, 0.7058)
ob_circle_001.lock_rotations_4d = False
ob_circle_001.empty_display_type = 'ARROWS'
ob_circle_001.color = (0.0, 0.0, 0.0, 1.0)
ob_circle_001.lineart.crease_threshold = 0.0

# ---- collection membership
col_collection_1.objects.link(ob_text)
col_collection_1.objects.link(ob_pine_005)
col_collection_1.objects.link(ob_pine_004)
col_collection_1.objects.link(ob_pine_003)
col_collection_1.objects.link(ob_pine_002)
col_collection_1.objects.link(ob_pine_001)
col_collection_1.objects.link(ob_plane_001)
col_collection_1.objects.link(ob_lamp)
col_collection_1.objects.link(ob_pine)
col_collection_1.objects.link(ob_plane)
col_collection_1.objects.link(ob_ball)
col_collection_1.objects.link(ob_camera)
col_collection_1.objects.link(ob_text_001)
col_collection_10.objects.link(ob_circle_001)

# ---- scene / render settings (as saved in the file)
scene.camera = ob_camera
scene.frame_start = 1; scene.frame_end = 250; scene.frame_set(1)
scene.render.engine = 'BLENDER_EEVEE_NEXT'
scene.render.image_settings.color_mode = 'RGB'
scene.render.image_settings.compression = 90
scene.render.resolution_x = 800
scene.render.resolution_y = 600
scene.render.pixel_aspect_x = 100.0
scene.render.pixel_aspect_y = 100.0
scene.render.fps = 25
scene.render.dither_intensity = 0.0
scene.render.use_compositing = False
scene.render.use_sequencer = False
scene.render.bake_margin = 2
scene.render.bake_bias = 0.0
scene.render.use_stamp_time = False
scene.render.use_stamp_date = False
scene.render.use_stamp_frame = False
scene.render.use_stamp_camera = False
scene.render.use_stamp_scene = False
scene.render.use_stamp_filename = False
scene.render.use_stamp_render_time = False
scene.render.stamp_font_size = 0
scene.cycles.use_denoising = False
scene.cycles.samples = 10
scene.cycles.sampling_pattern = 'TABULATED_SOBOL'
scene.cycles.light_sampling_threshold = 0.0
scene.cycles.use_adaptive_sampling = False
scene.cycles.use_light_tree = False
scene.cycles.blur_glossy = 0.0
scene.cycles.volume_bounces = 1
scene.cycles.pixel_filter_type = 'GAUSSIAN'
scene.cycles.sample_clamp_indirect = 0.0
scene.view_settings.view_transform = 'Raw'
bpy.context.view_layer.update()
